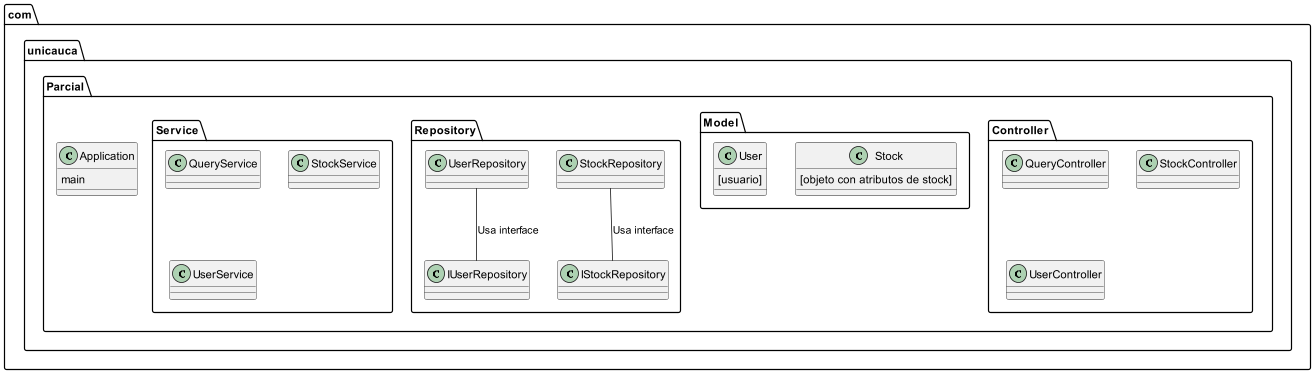

The diagram above was rendered by PlantUML. Its source (embedded in the PNG):
@startuml

!define RECTANGLE class

package com.unicauca.Parcial{
    package "Controller" {
        class "QueryController"
        class "StockController"
        class "UserController"
    }

    package "Model" {
        RECTANGLE "Stock" {
            [objeto con atributos de stock]
        }

        RECTANGLE "User" {
            [usuario]
        }
    }

    package "Repository" {
        class "StockRepository"{
        }
        class "UserRepository"{
        }

        "StockRepository" -- "IStockRepository" : Usa interface
        "UserRepository" -- "IUserRepository" : Usa interface
    }

    package "Service"{
        class "QueryService"{
        }
        class "StockService"{
        }
        class "UserService"{
        }
    }
    class Application{
        main
    }
}

@enduml